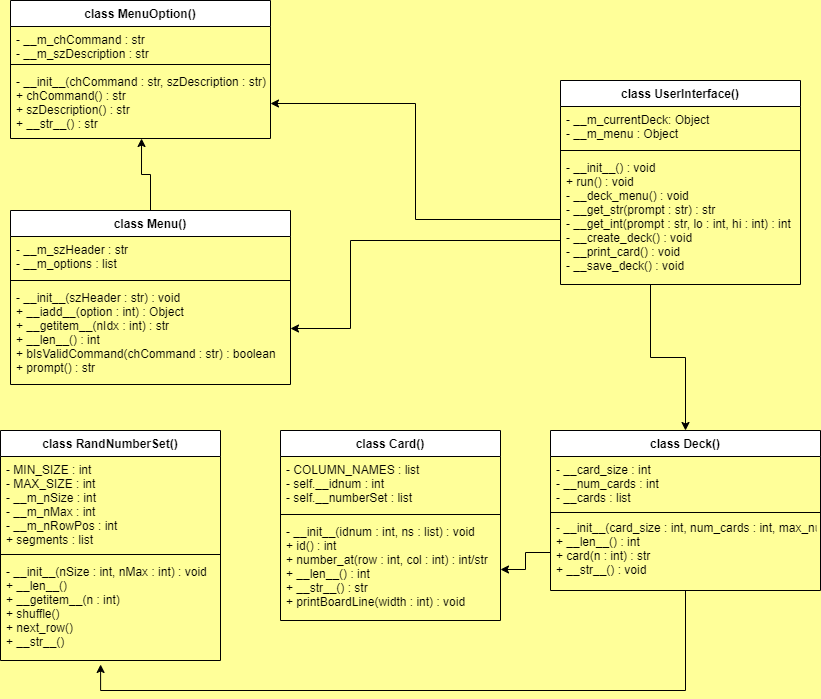

The diagram above was exported from draw.io. Its source (the exported page's mxGraphModel, read from the mxfile embedded in the PNG):
<mxGraphModel dx="868" dy="450" grid="1" gridSize="10" guides="1" tooltips="1" connect="1" arrows="1" fold="1" page="1" pageScale="1" pageWidth="850" pageHeight="1100" background="#FFFF99" math="0" shadow="0">
  <root>
    <mxCell id="0" />
    <mxCell id="1" parent="0" />
    <mxCell id="Va8JW9eRve-r3AbBjTi--5" value="class Card()" style="swimlane;fontStyle=1;align=center;verticalAlign=top;childLayout=stackLayout;horizontal=1;startSize=26;horizontalStack=0;resizeParent=1;resizeParentMax=0;resizeLast=0;collapsible=1;marginBottom=0;" parent="1" vertex="1">
      <mxGeometry x="300" y="530" width="220" height="190" as="geometry" />
    </mxCell>
    <mxCell id="Va8JW9eRve-r3AbBjTi--8" value="- COLUMN_NAMES : list&#10;- self.__idnum : int&#10;- self.__numberSet : list" style="text;strokeColor=none;fillColor=none;align=left;verticalAlign=top;spacingLeft=4;spacingRight=4;overflow=hidden;rotatable=0;points=[[0,0.5],[1,0.5]];portConstraint=eastwest;" parent="Va8JW9eRve-r3AbBjTi--5" vertex="1">
      <mxGeometry y="26" width="220" height="54" as="geometry" />
    </mxCell>
    <mxCell id="Va8JW9eRve-r3AbBjTi--7" value="" style="line;strokeWidth=1;fillColor=none;align=left;verticalAlign=middle;spacingTop=-1;spacingLeft=3;spacingRight=3;rotatable=0;labelPosition=right;points=[];portConstraint=eastwest;" parent="Va8JW9eRve-r3AbBjTi--5" vertex="1">
      <mxGeometry y="80" width="220" height="8" as="geometry" />
    </mxCell>
    <mxCell id="Va8JW9eRve-r3AbBjTi--6" value="- __init__(idnum : int, ns : list) : void&#10;+ id() : int&#10;+ number_at(row : int, col : int) : int/str&#10;+ __len__() : int&#10;+ __str__() : str&#10;+ printBoardLine(width : int) : void" style="text;strokeColor=none;fillColor=none;align=left;verticalAlign=top;spacingLeft=4;spacingRight=4;overflow=hidden;rotatable=0;points=[[0,0.5],[1,0.5]];portConstraint=eastwest;" parent="Va8JW9eRve-r3AbBjTi--5" vertex="1">
      <mxGeometry y="88" width="220" height="102" as="geometry" />
    </mxCell>
    <mxCell id="DpdPlrTd1ddG55wlbV8V-14" value="" style="edgeStyle=orthogonalEdgeStyle;rounded=0;orthogonalLoop=1;jettySize=auto;html=1;entryX=0.455;entryY=1.039;entryDx=0;entryDy=0;entryPerimeter=0;" parent="1" source="Va8JW9eRve-r3AbBjTi--9" target="Va8JW9eRve-r3AbBjTi--25" edge="1">
      <mxGeometry relative="1" as="geometry">
        <mxPoint x="120" y="830" as="targetPoint" />
        <Array as="points">
          <mxPoint x="705" y="790" />
          <mxPoint x="120" y="790" />
        </Array>
      </mxGeometry>
    </mxCell>
    <mxCell id="Va8JW9eRve-r3AbBjTi--9" value="class Deck()" style="swimlane;fontStyle=1;align=center;verticalAlign=top;childLayout=stackLayout;horizontal=1;startSize=26;horizontalStack=0;resizeParent=1;resizeParentMax=0;resizeLast=0;collapsible=1;marginBottom=0;" parent="1" vertex="1">
      <mxGeometry x="570" y="530" width="270" height="160" as="geometry" />
    </mxCell>
    <mxCell id="DpdPlrTd1ddG55wlbV8V-1" value="- __card_size : int&#10;- __num_cards : int&#10;- __cards : list" style="text;strokeColor=none;fillColor=none;align=left;verticalAlign=top;spacingLeft=4;spacingRight=4;overflow=hidden;rotatable=0;points=[[0,0.5],[1,0.5]];portConstraint=eastwest;" parent="Va8JW9eRve-r3AbBjTi--9" vertex="1">
      <mxGeometry y="26" width="270" height="54" as="geometry" />
    </mxCell>
    <mxCell id="Va8JW9eRve-r3AbBjTi--11" value="" style="line;strokeWidth=1;fillColor=none;align=left;verticalAlign=middle;spacingTop=-1;spacingLeft=3;spacingRight=3;rotatable=0;labelPosition=right;points=[];portConstraint=eastwest;" parent="Va8JW9eRve-r3AbBjTi--9" vertex="1">
      <mxGeometry y="80" width="270" height="4" as="geometry" />
    </mxCell>
    <mxCell id="Va8JW9eRve-r3AbBjTi--12" value="- __init__(card_size : int, num_cards : int, max_num : int) : void&#10;+ __len__() : int&#10;+ card(n : int) : str&#10;+ __str__() : void" style="text;strokeColor=none;fillColor=none;align=left;verticalAlign=top;spacingLeft=4;spacingRight=4;overflow=hidden;rotatable=0;points=[[0,0.5],[1,0.5]];portConstraint=eastwest;" parent="Va8JW9eRve-r3AbBjTi--9" vertex="1">
      <mxGeometry y="84" width="270" height="76" as="geometry" />
    </mxCell>
    <mxCell id="2fAhMK8_ie_e5Ue-oWOn-22" value="" style="edgeStyle=orthogonalEdgeStyle;rounded=0;orthogonalLoop=1;jettySize=auto;html=1;entryX=0.504;entryY=1;entryDx=0;entryDy=0;entryPerimeter=0;" parent="1" source="Va8JW9eRve-r3AbBjTi--13" target="Va8JW9eRve-r3AbBjTi--21" edge="1">
      <mxGeometry relative="1" as="geometry" />
    </mxCell>
    <mxCell id="Va8JW9eRve-r3AbBjTi--13" value="class Menu()" style="swimlane;fontStyle=1;align=center;verticalAlign=top;childLayout=stackLayout;horizontal=1;startSize=26;horizontalStack=0;resizeParent=1;resizeParentMax=0;resizeLast=0;collapsible=1;marginBottom=0;" parent="1" vertex="1">
      <mxGeometry x="30" y="310" width="280" height="174" as="geometry" />
    </mxCell>
    <mxCell id="Va8JW9eRve-r3AbBjTi--14" value="- __m_szHeader : str&#10;- __m_options : list" style="text;strokeColor=none;fillColor=none;align=left;verticalAlign=top;spacingLeft=4;spacingRight=4;overflow=hidden;rotatable=0;points=[[0,0.5],[1,0.5]];portConstraint=eastwest;" parent="Va8JW9eRve-r3AbBjTi--13" vertex="1">
      <mxGeometry y="26" width="280" height="40" as="geometry" />
    </mxCell>
    <mxCell id="Va8JW9eRve-r3AbBjTi--15" value="" style="line;strokeWidth=1;fillColor=none;align=left;verticalAlign=middle;spacingTop=-1;spacingLeft=3;spacingRight=3;rotatable=0;labelPosition=right;points=[];portConstraint=eastwest;" parent="Va8JW9eRve-r3AbBjTi--13" vertex="1">
      <mxGeometry y="66" width="280" height="8" as="geometry" />
    </mxCell>
    <mxCell id="Va8JW9eRve-r3AbBjTi--16" value="- __init__(szHeader : str) : void&#10;+ __iadd__(option : int) : Object&#10;+ __getitem__(nIdx : int) : str&#10;+ __len__() : int&#10;+ bIsValidCommand(chCommand : str) : boolean&#10;+ prompt() : str&#10;" style="text;strokeColor=none;fillColor=none;align=left;verticalAlign=top;spacingLeft=4;spacingRight=4;overflow=hidden;rotatable=0;points=[[0,0.5],[1,0.5]];portConstraint=eastwest;" parent="Va8JW9eRve-r3AbBjTi--13" vertex="1">
      <mxGeometry y="74" width="280" height="100" as="geometry" />
    </mxCell>
    <mxCell id="Va8JW9eRve-r3AbBjTi--18" value="class MenuOption()" style="swimlane;fontStyle=1;align=center;verticalAlign=top;childLayout=stackLayout;horizontal=1;startSize=26;horizontalStack=0;resizeParent=1;resizeParentMax=0;resizeLast=0;collapsible=1;marginBottom=0;" parent="1" vertex="1">
      <mxGeometry x="30" y="100" width="260" height="138" as="geometry" />
    </mxCell>
    <mxCell id="Va8JW9eRve-r3AbBjTi--19" value="- __m_chCommand : str&#10;- __m_szDescription : str" style="text;strokeColor=none;fillColor=none;align=left;verticalAlign=top;spacingLeft=4;spacingRight=4;overflow=hidden;rotatable=0;points=[[0,0.5],[1,0.5]];portConstraint=eastwest;" parent="Va8JW9eRve-r3AbBjTi--18" vertex="1">
      <mxGeometry y="26" width="260" height="34" as="geometry" />
    </mxCell>
    <mxCell id="Va8JW9eRve-r3AbBjTi--20" value="" style="line;strokeWidth=1;fillColor=none;align=left;verticalAlign=middle;spacingTop=-1;spacingLeft=3;spacingRight=3;rotatable=0;labelPosition=right;points=[];portConstraint=eastwest;" parent="Va8JW9eRve-r3AbBjTi--18" vertex="1">
      <mxGeometry y="60" width="260" height="8" as="geometry" />
    </mxCell>
    <mxCell id="Va8JW9eRve-r3AbBjTi--21" value="- __init__(chCommand : str, szDescription : str)&#10;+ chCommand() : str&#10;+ szDescription() : str&#10;+ __str__() : str" style="text;strokeColor=none;fillColor=none;align=left;verticalAlign=top;spacingLeft=4;spacingRight=4;overflow=hidden;rotatable=0;points=[[0,0.5],[1,0.5]];portConstraint=eastwest;" parent="Va8JW9eRve-r3AbBjTi--18" vertex="1">
      <mxGeometry y="68" width="260" height="70" as="geometry" />
    </mxCell>
    <mxCell id="Va8JW9eRve-r3AbBjTi--22" value="class RandNumberSet()" style="swimlane;fontStyle=1;align=center;verticalAlign=top;childLayout=stackLayout;horizontal=1;startSize=26;horizontalStack=0;resizeParent=1;resizeParentMax=0;resizeLast=0;collapsible=1;marginBottom=0;" parent="1" vertex="1">
      <mxGeometry x="20" y="530" width="220" height="230" as="geometry" />
    </mxCell>
    <mxCell id="Va8JW9eRve-r3AbBjTi--23" value="- MIN_SIZE : int&#10;- MAX_SIZE : int&#10;- __m_nSize : int&#10;- __m_nMax : int&#10;- __m_nRowPos : int&#10;+ segments : list" style="text;strokeColor=none;fillColor=none;align=left;verticalAlign=top;spacingLeft=4;spacingRight=4;overflow=hidden;rotatable=0;points=[[0,0.5],[1,0.5]];portConstraint=eastwest;" parent="Va8JW9eRve-r3AbBjTi--22" vertex="1">
      <mxGeometry y="26" width="220" height="94" as="geometry" />
    </mxCell>
    <mxCell id="Va8JW9eRve-r3AbBjTi--24" value="" style="line;strokeWidth=1;fillColor=none;align=left;verticalAlign=middle;spacingTop=-1;spacingLeft=3;spacingRight=3;rotatable=0;labelPosition=right;points=[];portConstraint=eastwest;" parent="Va8JW9eRve-r3AbBjTi--22" vertex="1">
      <mxGeometry y="120" width="220" height="8" as="geometry" />
    </mxCell>
    <mxCell id="Va8JW9eRve-r3AbBjTi--25" value="- __init__(nSize : int, nMax : int) : void&#10;+ __len__()&#10;+ __getitem__(n : int)&#10;+ shuffle()&#10;+ next_row()&#10;+ __str__()" style="text;strokeColor=none;fillColor=none;align=left;verticalAlign=top;spacingLeft=4;spacingRight=4;overflow=hidden;rotatable=0;points=[[0,0.5],[1,0.5]];portConstraint=eastwest;" parent="Va8JW9eRve-r3AbBjTi--22" vertex="1">
      <mxGeometry y="128" width="220" height="102" as="geometry" />
    </mxCell>
    <mxCell id="2fAhMK8_ie_e5Ue-oWOn-21" value="" style="edgeStyle=orthogonalEdgeStyle;rounded=0;orthogonalLoop=1;jettySize=auto;html=1;entryX=1;entryY=0.44;entryDx=0;entryDy=0;entryPerimeter=0;" parent="1" source="Va8JW9eRve-r3AbBjTi--26" target="Va8JW9eRve-r3AbBjTi--16" edge="1">
      <mxGeometry relative="1" as="geometry">
        <mxPoint x="260" y="370" as="targetPoint" />
        <Array as="points">
          <mxPoint x="370" y="340" />
          <mxPoint x="370" y="428" />
        </Array>
      </mxGeometry>
    </mxCell>
    <mxCell id="DpdPlrTd1ddG55wlbV8V-9" value="" style="edgeStyle=orthogonalEdgeStyle;rounded=0;orthogonalLoop=1;jettySize=auto;html=1;entryX=0.5;entryY=0;entryDx=0;entryDy=0;" parent="1" source="Va8JW9eRve-r3AbBjTi--26" target="Va8JW9eRve-r3AbBjTi--9" edge="1">
      <mxGeometry relative="1" as="geometry">
        <Array as="points">
          <mxPoint x="670" y="457" />
          <mxPoint x="705" y="457" />
        </Array>
      </mxGeometry>
    </mxCell>
    <mxCell id="Va8JW9eRve-r3AbBjTi--26" value="class UserInterface()" style="swimlane;fontStyle=1;align=center;verticalAlign=top;childLayout=stackLayout;horizontal=1;startSize=26;horizontalStack=0;resizeParent=1;resizeParentMax=0;resizeLast=0;collapsible=1;marginBottom=0;" parent="1" vertex="1">
      <mxGeometry x="580" y="180" width="240" height="204" as="geometry" />
    </mxCell>
    <mxCell id="Va8JW9eRve-r3AbBjTi--27" value="- __m_currentDeck: Object&#10;- __m_menu : Object" style="text;strokeColor=none;fillColor=none;align=left;verticalAlign=top;spacingLeft=4;spacingRight=4;overflow=hidden;rotatable=0;points=[[0,0.5],[1,0.5]];portConstraint=eastwest;" parent="Va8JW9eRve-r3AbBjTi--26" vertex="1">
      <mxGeometry y="26" width="240" height="40" as="geometry" />
    </mxCell>
    <mxCell id="Va8JW9eRve-r3AbBjTi--28" value="" style="line;strokeWidth=1;fillColor=none;align=left;verticalAlign=middle;spacingTop=-1;spacingLeft=3;spacingRight=3;rotatable=0;labelPosition=right;points=[];portConstraint=eastwest;" parent="Va8JW9eRve-r3AbBjTi--26" vertex="1">
      <mxGeometry y="66" width="240" height="8" as="geometry" />
    </mxCell>
    <mxCell id="Va8JW9eRve-r3AbBjTi--29" value="- __init__() : void&#10;+ run() : void&#10;- __deck_menu() : void&#10;- __get_str(prompt : str) : str&#10;- __get_int(prompt : str, lo : int, hi : int) : int&#10;- __create_deck() : void&#10;- __print_card() : void&#10;- __save_deck() : void&#10;" style="text;strokeColor=none;fillColor=none;align=left;verticalAlign=top;spacingLeft=4;spacingRight=4;overflow=hidden;rotatable=0;points=[[0,0.5],[1,0.5]];portConstraint=eastwest;" parent="Va8JW9eRve-r3AbBjTi--26" vertex="1">
      <mxGeometry y="74" width="240" height="130" as="geometry" />
    </mxCell>
    <mxCell id="DpdPlrTd1ddG55wlbV8V-6" value="" style="edgeStyle=orthogonalEdgeStyle;rounded=0;orthogonalLoop=1;jettySize=auto;html=1;" parent="1" source="Va8JW9eRve-r3AbBjTi--29" target="Va8JW9eRve-r3AbBjTi--21" edge="1">
      <mxGeometry relative="1" as="geometry" />
    </mxCell>
    <mxCell id="DpdPlrTd1ddG55wlbV8V-7" value="" style="edgeStyle=orthogonalEdgeStyle;rounded=0;orthogonalLoop=1;jettySize=auto;html=1;" parent="1" source="Va8JW9eRve-r3AbBjTi--12" target="Va8JW9eRve-r3AbBjTi--6" edge="1">
      <mxGeometry relative="1" as="geometry" />
    </mxCell>
  </root>
</mxGraphModel>